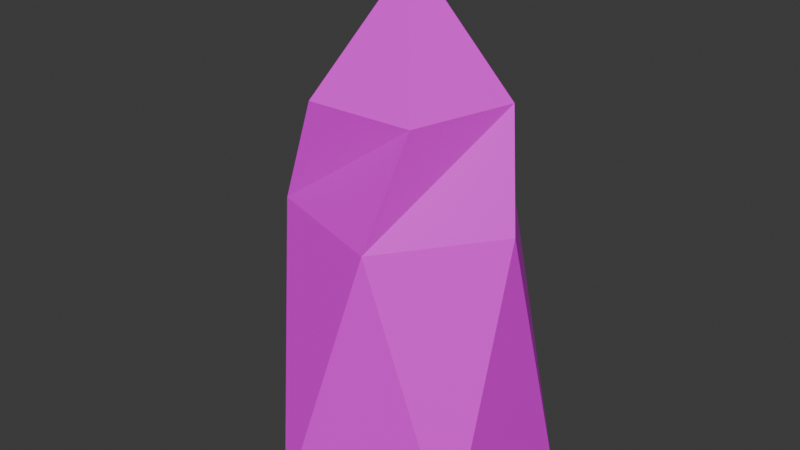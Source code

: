 # Source: Rock_2.blend  (saved by Blender 5.1.29; exported with 4.5.12 LTS)
import bpy
from mathutils import Matrix  # noqa: F401  (used for matrix-valued properties, if any)

bpy.ops.wm.read_factory_settings(use_empty=True)
scene = bpy.context.scene
scene.name = 'Scene'

# ---- collections
col_collection = bpy.data.collections.new('Collection'); scene.collection.children.link(col_collection)

# ---- images (referenced by path relative to the original .blend; pixels are not part of the script)
import os
ASSET_DIR = os.environ.get("B2B_ASSET_DIR", "")  # directory of the original .blend (textures are referenced by path, not embedded)
HERE = os.path.dirname(os.path.abspath(__file__))  # packed textures are extracted next to this script under _unpacked/

def load_image(name, relpath, width, height, colorspace="sRGB"):
    """Load a texture the original file referenced (path relative to the .blend, or extracted next to this script)."""
    p = next((c for c in (os.path.join(HERE, relpath), os.path.join(ASSET_DIR, relpath)) if relpath and os.path.exists(c)), "")
    if p:
        img = bpy.data.images.load(p, check_existing=True)
        img.name = name
    else:  # same state as the original file: an image datablock whose file is absent (Cycles renders it pink)
        img = bpy.data.images.new(name, width, height)
        img.source = "FILE"
        img.filepath = "//" + (relpath or name)
    img.colorspace_settings.name = colorspace
    return img
img_rock_2 = load_image('Rock_2', 'Textures/Rock_2.png', 1024, 1024, 'sRGB')
img_rock_2_001 = load_image('Rock_2.001', 'Textures/Rock_2.png', 1024, 1024, 'sRGB')

# ---- materials (node trees are filled in below, after node groups)
mat_icosphere_material = bpy.data.materials.new('Icosphere Material')
mat_icosphere_material_001 = bpy.data.materials.new('Icosphere Material.001')
mat_icosphere_material_002 = bpy.data.materials.new('Icosphere Material.002')

# ---- material node trees
mat_icosphere_material.use_nodes = True; mat_icosphere_material.node_tree.nodes.clear()
_N = mat_icosphere_material.node_tree.nodes; _L = mat_icosphere_material.node_tree.links
n0 = _N.new('ShaderNodeBsdfPrincipled'); n0.name = 'Principled BSDF'; n0.location = (-200, 100)
n1 = _N.new('ShaderNodeOutputMaterial'); n1.name = 'Material Output'; n1.location = (200, 100)
n2 = _N.new('ShaderNodeTexImage'); n2.name = 'Image Texture'; n2.location = (-680, 100)
n2.image = img_rock_2
n2.interpolation = 'Closest'
_L.new(n0.outputs[0], n1.inputs[0])
_L.new(n2.outputs[1], n0.inputs[4])
_L.new(n2.outputs[0], n0.inputs[0])
n1.is_active_output = True
mat_icosphere_material_001.use_nodes = True; mat_icosphere_material_001.node_tree.nodes.clear()
_N = mat_icosphere_material_001.node_tree.nodes; _L = mat_icosphere_material_001.node_tree.links
n0 = _N.new('ShaderNodeBsdfPrincipled'); n0.name = 'Principled BSDF'; n0.location = (-200, 100)
n1 = _N.new('ShaderNodeOutputMaterial'); n1.name = 'Material Output'; n1.location = (200, 100)
n2 = _N.new('ShaderNodeTexImage'); n2.name = 'Image Texture'; n2.location = (-680, 100)
n2.image = img_rock_2
n2.interpolation = 'Closest'
_L.new(n0.outputs[0], n1.inputs[0])
_L.new(n2.outputs[0], n0.inputs[0])
_L.new(n2.outputs[1], n0.inputs[4])
n1.is_active_output = True
mat_icosphere_material_002.use_nodes = True; mat_icosphere_material_002.node_tree.nodes.clear()
_N = mat_icosphere_material_002.node_tree.nodes; _L = mat_icosphere_material_002.node_tree.links
n0 = _N.new('ShaderNodeBsdfPrincipled'); n0.name = 'Principled BSDF'; n0.location = (-200, 100)
n1 = _N.new('ShaderNodeOutputMaterial'); n1.name = 'Material Output'; n1.location = (200, 100)
n2 = _N.new('ShaderNodeTexImage'); n2.name = 'Image Texture'; n2.location = (-680, 100)
n2.image = img_rock_2_001
n2.interpolation = 'Closest'
_L.new(n0.outputs[0], n1.inputs[0])
_L.new(n2.outputs[0], n0.inputs[0])
_L.new(n2.outputs[1], n0.inputs[4])
n1.is_active_output = True

# ---- world
world_world = bpy.data.worlds.new('World'); scene.world = world_world
world_world.use_nodes = True; world_world.node_tree.nodes.clear()
_N = world_world.node_tree.nodes; _L = world_world.node_tree.links
n0 = _N.new('ShaderNodeOutputWorld'); n0.name = 'World Output'; n0.location = (200, 100)
n1 = _N.new('ShaderNodeBackground'); n1.name = 'Background'; n1.location = (-200, 100)
n1.inputs[0].default_value = (0.05088, 0.05088, 0.05088, 1.0)
_L.new(n1.outputs[0], n0.inputs[0])
n0.is_active_output = True
world_world.color = (0.05088, 0.05088, 0.05088)
world_world.sun_shadow_jitter_overblur = 0.0

# ---- meshes
me_icosphere = bpy.data.meshes.new('Icosphere')
me_icosphere.from_pydata([(0.5462, -0.3968, -0.2208), (-0.2086, -0.6421, -0.2208), (-0.6751, -3.038e-09, -0.2208), (-0.2086, 0.6421, -0.2208), (0.5462, 0.3968, -0.2208), (0.1658, -0.5104, 1.121), (-0.4342, -0.3154, 1.121), (-0.4342, 0.3154, 1.121), (0.1658, 0.5104, 1.121), (0.5367, -1.192e-09, 1.121), (0.4034, 0.1468, 1.621), (0.2643, -0.3383, 1.621), (-0.2401, -0.3559, 1.621), (-0.4127, 0.1183, 1.621), (-0.01499, 0.4291, 1.621), (0.0, 0.0, 2.187)], [], [(0, 4, 9), (1, 0, 5), (2, 1, 6), (3, 2, 7), (4, 3, 8), (0, 9, 5), (1, 5, 6), (2, 6, 7), (3, 7, 8), (4, 8, 9), (8, 7, 13, 14), (5, 9, 10, 11), (7, 6, 12, 13), (9, 8, 14, 10), (6, 5, 11, 12), (11, 10, 15), (12, 11, 15), (13, 12, 15), (14, 13, 15), (10, 14, 15)])
_uv = me_icosphere.uv_layers.new(name='UVMap')
_uv.uv.foreach_set('vector', [0.8094, 0.2828, 0.8094, 0.6805, 0.1408, 0.4816, 0.7619, 0.01093, 0.8094, 0.2828, 0.1219, 0.166, 0.1437, 0.5024, 0.1675, 0.108, 0.8246, 0.3454, 0.1675, 0.8967, 0.1437, 0.5024, 0.8246, 0.6594, 0.8094, 0.6805, 0.7619, 0.9782, 0.1219, 0.7972, 0.8094, 0.2828, 0.1408, 0.4816, 0.1219, 0.166, 0.1675, 0.108, 0.8624, 0.03361, 0.8246, 0.3454, 0.1437, 0.5024, 0.8246, 0.3454, 0.8246, 0.6594, 0.1675, 0.8967, 0.8246, 0.6594, 0.8624, 0.9711, 0.8094, 0.6805, 0.1219, 0.7972, 0.1408, 0.4816, 0.3655, 0.9688, 0.03125, 0.5, 0.3842, 0.445, 0.4232, 0.6097, 0.9062, 0.2103, 0.9062, 0.7897, 0.589, 0.6228, 0.6525, 0.4662, 0.03125, 0.5, 0.3655, 0.03125, 0.5259, 0.3563, 0.3842, 0.445, 0.9062, 0.7897, 0.3655, 0.9688, 0.4232, 0.6097, 0.589, 0.6228, 0.3655, 0.03125, 0.9062, 0.2103, 0.6525, 0.4662, 0.5259, 0.3563, 0.409, 0.2173, 0.7373, 0.3247, 0.4997, 0.4985, 0.2061, 0.4985, 0.409, 0.2173, 0.4997, 0.4985, 0.409, 0.7798, 0.2061, 0.4985, 0.4997, 0.4985, 0.7373, 0.6723, 0.409, 0.7798, 0.4997, 0.4985, 0.7373, 0.3247, 0.7373, 0.6723, 0.4997, 0.4985])
me_icosphere.materials.append(mat_icosphere_material)
me_icosphere.materials.append(mat_icosphere_material_001)
me_icosphere.materials.append(mat_icosphere_material_002)
me_icosphere.update()

# ---- objects
ob_icosphere = bpy.data.objects.new('Icosphere', me_icosphere)

# ---- transforms, parenting, visibility, modifiers, constraints
ob_icosphere.location = (0.0, 0.0, 0.22)

# ---- collection membership
col_collection.objects.link(ob_icosphere)

# ---- scene / render settings (as saved in the file)
scene.frame_start = 1; scene.frame_end = 250; scene.frame_set(1)
scene.render.engine = 'BLENDER_EEVEE_NEXT'
scene.render.bake_bias = 0.0
scene.render.bake_samples = 0
scene.cycles.sampling_pattern = 'TABULATED_SOBOL'
scene.eevee.use_volume_custom_range = False
bpy.context.view_layer.update()

# ---- added for rendering (the .blend has no active camera and no usable light): camera, sun
cam_auto = bpy.data.cameras.new('AutoCamera')
cam_auto.lens = 50.0
cam_auto.sensor_width = 36.0
cam_auto.clip_end = 1000.0
ob_auto_camera = bpy.data.objects.new('AutoCamera', cam_auto)
scene.collection.objects.link(ob_auto_camera)
ob_auto_camera.location = (2.70197, -3.31973, 3.41644)
ob_auto_camera.rotation_euler = (1.09748, -7.21219e-08, 0.694738)
scene.camera = ob_auto_camera
light_auto_sun = bpy.data.lights.new('AutoSun', 'SUN')
light_auto_sun.energy = 3.0
light_auto_sun.angle = 0.0523599
ob_auto_sun = bpy.data.objects.new('AutoSun', light_auto_sun)
scene.collection.objects.link(ob_auto_sun)
ob_auto_sun.rotation_euler = (0.872665, 0.174533, 0.523599)
bpy.context.view_layer.update()
